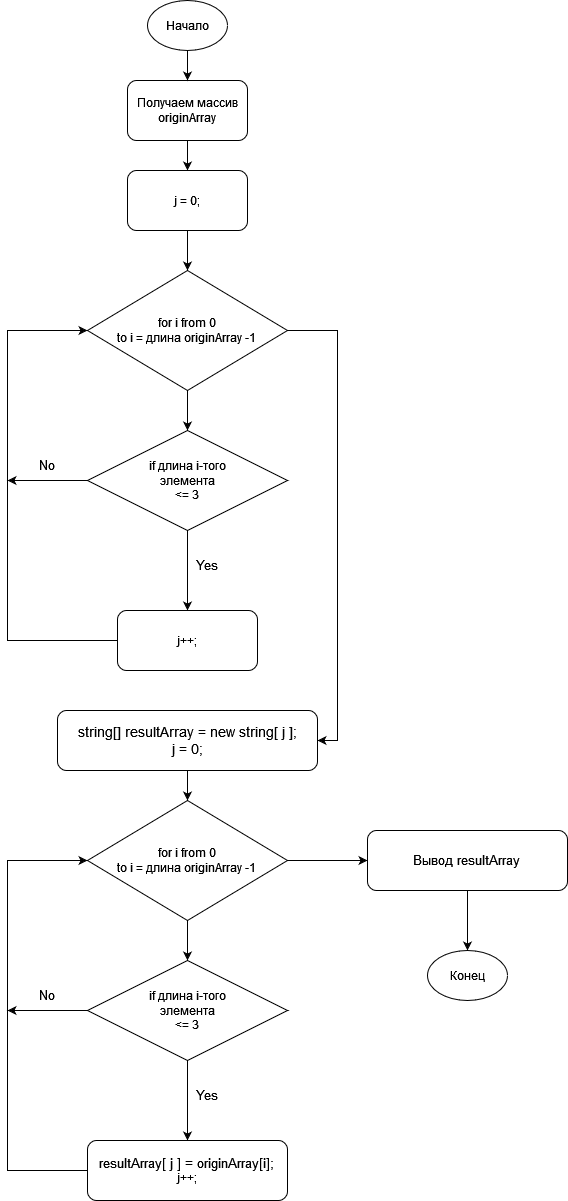

The diagram above was exported from draw.io. Its source (the exported page's mxGraphModel, read from the mxfile embedded in the PNG):
<mxGraphModel dx="1434" dy="782" grid="1" gridSize="10" guides="1" tooltips="1" connect="1" arrows="1" fold="1" page="1" pageScale="1" pageWidth="827" pageHeight="1169" math="0" shadow="0">
  <root>
    <mxCell id="0" />
    <mxCell id="1" parent="0" />
    <mxCell id="BSP6VwVLPUunKmazopuQ-11" value="" style="edgeStyle=orthogonalEdgeStyle;rounded=0;orthogonalLoop=1;jettySize=auto;html=1;fontSize=13;" edge="1" parent="1" source="BSP6VwVLPUunKmazopuQ-1" target="BSP6VwVLPUunKmazopuQ-8">
      <mxGeometry relative="1" as="geometry" />
    </mxCell>
    <mxCell id="BSP6VwVLPUunKmazopuQ-1" value="&lt;div&gt;Получаем массив&lt;/div&gt;&lt;div&gt;originArray&lt;br&gt;&lt;/div&gt;" style="rounded=1;whiteSpace=wrap;html=1;" vertex="1" parent="1">
      <mxGeometry x="200" y="90" width="120" height="60" as="geometry" />
    </mxCell>
    <mxCell id="BSP6VwVLPUunKmazopuQ-13" value="" style="edgeStyle=orthogonalEdgeStyle;rounded=0;orthogonalLoop=1;jettySize=auto;html=1;fontSize=13;" edge="1" parent="1" source="BSP6VwVLPUunKmazopuQ-2" target="BSP6VwVLPUunKmazopuQ-7">
      <mxGeometry relative="1" as="geometry" />
    </mxCell>
    <mxCell id="BSP6VwVLPUunKmazopuQ-24" value="" style="edgeStyle=orthogonalEdgeStyle;rounded=0;orthogonalLoop=1;jettySize=auto;html=1;fontSize=13;" edge="1" parent="1" source="BSP6VwVLPUunKmazopuQ-2" target="BSP6VwVLPUunKmazopuQ-23">
      <mxGeometry relative="1" as="geometry" />
    </mxCell>
    <mxCell id="BSP6VwVLPUunKmazopuQ-2" value="&lt;div&gt;for i from 0&lt;/div&gt;&lt;div&gt;to i = длина originArray -1&lt;br&gt;&lt;/div&gt;" style="rhombus;whiteSpace=wrap;html=1;" vertex="1" parent="1">
      <mxGeometry x="160" y="810" width="200" height="120" as="geometry" />
    </mxCell>
    <mxCell id="BSP6VwVLPUunKmazopuQ-10" value="" style="edgeStyle=orthogonalEdgeStyle;rounded=0;orthogonalLoop=1;jettySize=auto;html=1;fontSize=13;" edge="1" parent="1" source="BSP6VwVLPUunKmazopuQ-5" target="BSP6VwVLPUunKmazopuQ-1">
      <mxGeometry relative="1" as="geometry" />
    </mxCell>
    <mxCell id="BSP6VwVLPUunKmazopuQ-5" value="Начало" style="ellipse;whiteSpace=wrap;html=1;" vertex="1" parent="1">
      <mxGeometry x="220" y="10" width="80" height="50" as="geometry" />
    </mxCell>
    <mxCell id="BSP6VwVLPUunKmazopuQ-14" value="" style="edgeStyle=orthogonalEdgeStyle;rounded=0;orthogonalLoop=1;jettySize=auto;html=1;fontSize=13;" edge="1" parent="1" source="BSP6VwVLPUunKmazopuQ-7" target="BSP6VwVLPUunKmazopuQ-9">
      <mxGeometry relative="1" as="geometry" />
    </mxCell>
    <mxCell id="BSP6VwVLPUunKmazopuQ-21" style="edgeStyle=orthogonalEdgeStyle;rounded=0;orthogonalLoop=1;jettySize=auto;html=1;fontSize=13;" edge="1" parent="1" source="BSP6VwVLPUunKmazopuQ-7">
      <mxGeometry relative="1" as="geometry">
        <mxPoint x="80" y="1020" as="targetPoint" />
      </mxGeometry>
    </mxCell>
    <mxCell id="BSP6VwVLPUunKmazopuQ-7" value="&lt;div&gt;if длина i-того&lt;/div&gt;&lt;div&gt;элемента&lt;/div&gt;&lt;div&gt;&amp;lt;= 3&lt;br&gt;&lt;/div&gt;" style="rhombus;whiteSpace=wrap;html=1;" vertex="1" parent="1">
      <mxGeometry x="160" y="970" width="200" height="100" as="geometry" />
    </mxCell>
    <mxCell id="BSP6VwVLPUunKmazopuQ-36" value="" style="edgeStyle=orthogonalEdgeStyle;rounded=0;orthogonalLoop=1;jettySize=auto;html=1;fontSize=13;" edge="1" parent="1" source="BSP6VwVLPUunKmazopuQ-8" target="BSP6VwVLPUunKmazopuQ-28">
      <mxGeometry relative="1" as="geometry" />
    </mxCell>
    <mxCell id="BSP6VwVLPUunKmazopuQ-8" value="&lt;div&gt;j = 0;&lt;br&gt;&lt;/div&gt;" style="rounded=1;whiteSpace=wrap;html=1;" vertex="1" parent="1">
      <mxGeometry x="200" y="180" width="120" height="60" as="geometry" />
    </mxCell>
    <mxCell id="BSP6VwVLPUunKmazopuQ-20" style="edgeStyle=orthogonalEdgeStyle;rounded=0;orthogonalLoop=1;jettySize=auto;html=1;entryX=0;entryY=0.5;entryDx=0;entryDy=0;fontSize=13;" edge="1" parent="1" source="BSP6VwVLPUunKmazopuQ-9" target="BSP6VwVLPUunKmazopuQ-2">
      <mxGeometry relative="1" as="geometry">
        <Array as="points">
          <mxPoint x="80" y="1180" />
          <mxPoint x="80" y="870" />
        </Array>
      </mxGeometry>
    </mxCell>
    <mxCell id="BSP6VwVLPUunKmazopuQ-9" value="&lt;div&gt;&lt;font style=&quot;font-size: 13px;&quot;&gt;resultArray[ j ] = originArray[i];&lt;br&gt;&lt;/font&gt;&lt;/div&gt;&lt;div&gt;j++;&lt;/div&gt;" style="rounded=1;whiteSpace=wrap;html=1;" vertex="1" parent="1">
      <mxGeometry x="160" y="1150" width="200" height="60" as="geometry" />
    </mxCell>
    <mxCell id="BSP6VwVLPUunKmazopuQ-19" value="&lt;div&gt;Yes&lt;/div&gt;" style="text;html=1;strokeColor=none;fillColor=none;align=center;verticalAlign=middle;whiteSpace=wrap;rounded=0;fontSize=13;" vertex="1" parent="1">
      <mxGeometry x="250" y="1090" width="60" height="30" as="geometry" />
    </mxCell>
    <mxCell id="BSP6VwVLPUunKmazopuQ-22" value="No" style="text;html=1;strokeColor=none;fillColor=none;align=center;verticalAlign=middle;whiteSpace=wrap;rounded=0;fontSize=13;" vertex="1" parent="1">
      <mxGeometry x="90" y="990" width="60" height="30" as="geometry" />
    </mxCell>
    <mxCell id="BSP6VwVLPUunKmazopuQ-26" value="" style="edgeStyle=orthogonalEdgeStyle;rounded=0;orthogonalLoop=1;jettySize=auto;html=1;fontSize=13;" edge="1" parent="1" source="BSP6VwVLPUunKmazopuQ-23" target="BSP6VwVLPUunKmazopuQ-25">
      <mxGeometry relative="1" as="geometry" />
    </mxCell>
    <mxCell id="BSP6VwVLPUunKmazopuQ-23" value="&lt;div&gt;&lt;font style=&quot;font-size: 13px;&quot;&gt;Вывод resultArray&lt;br&gt;&lt;/font&gt;&lt;/div&gt;" style="rounded=1;whiteSpace=wrap;html=1;" vertex="1" parent="1">
      <mxGeometry x="440" y="840" width="200" height="60" as="geometry" />
    </mxCell>
    <mxCell id="BSP6VwVLPUunKmazopuQ-25" value="Конец" style="ellipse;whiteSpace=wrap;html=1;" vertex="1" parent="1">
      <mxGeometry x="500" y="960" width="80" height="50" as="geometry" />
    </mxCell>
    <mxCell id="BSP6VwVLPUunKmazopuQ-27" value="" style="edgeStyle=orthogonalEdgeStyle;rounded=0;orthogonalLoop=1;jettySize=auto;html=1;fontSize=13;" edge="1" source="BSP6VwVLPUunKmazopuQ-28" target="BSP6VwVLPUunKmazopuQ-31" parent="1">
      <mxGeometry relative="1" as="geometry" />
    </mxCell>
    <mxCell id="BSP6VwVLPUunKmazopuQ-38" style="edgeStyle=orthogonalEdgeStyle;rounded=0;orthogonalLoop=1;jettySize=auto;html=1;entryX=1;entryY=0.5;entryDx=0;entryDy=0;fontSize=14;" edge="1" parent="1" source="BSP6VwVLPUunKmazopuQ-28" target="BSP6VwVLPUunKmazopuQ-37">
      <mxGeometry relative="1" as="geometry">
        <Array as="points">
          <mxPoint x="410" y="340" />
          <mxPoint x="410" y="750" />
        </Array>
      </mxGeometry>
    </mxCell>
    <mxCell id="BSP6VwVLPUunKmazopuQ-28" value="&lt;div&gt;for i from 0&lt;/div&gt;&lt;div&gt;to i = длина originArray -1&lt;br&gt;&lt;/div&gt;" style="rhombus;whiteSpace=wrap;html=1;" vertex="1" parent="1">
      <mxGeometry x="160" y="280" width="200" height="120" as="geometry" />
    </mxCell>
    <mxCell id="BSP6VwVLPUunKmazopuQ-29" value="" style="edgeStyle=orthogonalEdgeStyle;rounded=0;orthogonalLoop=1;jettySize=auto;html=1;fontSize=13;" edge="1" source="BSP6VwVLPUunKmazopuQ-31" target="BSP6VwVLPUunKmazopuQ-33" parent="1">
      <mxGeometry relative="1" as="geometry" />
    </mxCell>
    <mxCell id="BSP6VwVLPUunKmazopuQ-30" style="edgeStyle=orthogonalEdgeStyle;rounded=0;orthogonalLoop=1;jettySize=auto;html=1;fontSize=13;" edge="1" source="BSP6VwVLPUunKmazopuQ-31" parent="1">
      <mxGeometry relative="1" as="geometry">
        <mxPoint x="80" y="490" as="targetPoint" />
      </mxGeometry>
    </mxCell>
    <mxCell id="BSP6VwVLPUunKmazopuQ-31" value="&lt;div&gt;if длина i-того&lt;/div&gt;&lt;div&gt;элемента&lt;/div&gt;&lt;div&gt;&amp;lt;= 3&lt;br&gt;&lt;/div&gt;" style="rhombus;whiteSpace=wrap;html=1;" vertex="1" parent="1">
      <mxGeometry x="160" y="440" width="200" height="100" as="geometry" />
    </mxCell>
    <mxCell id="BSP6VwVLPUunKmazopuQ-32" style="edgeStyle=orthogonalEdgeStyle;rounded=0;orthogonalLoop=1;jettySize=auto;html=1;entryX=0;entryY=0.5;entryDx=0;entryDy=0;fontSize=13;" edge="1" source="BSP6VwVLPUunKmazopuQ-33" target="BSP6VwVLPUunKmazopuQ-28" parent="1">
      <mxGeometry relative="1" as="geometry">
        <Array as="points">
          <mxPoint x="80" y="650" />
          <mxPoint x="80" y="340" />
        </Array>
      </mxGeometry>
    </mxCell>
    <mxCell id="BSP6VwVLPUunKmazopuQ-33" value="&lt;div&gt;j++;&lt;/div&gt;" style="rounded=1;whiteSpace=wrap;html=1;" vertex="1" parent="1">
      <mxGeometry x="190" y="620" width="140" height="60" as="geometry" />
    </mxCell>
    <mxCell id="BSP6VwVLPUunKmazopuQ-34" value="&lt;div&gt;Yes&lt;/div&gt;" style="text;html=1;strokeColor=none;fillColor=none;align=center;verticalAlign=middle;whiteSpace=wrap;rounded=0;fontSize=13;" vertex="1" parent="1">
      <mxGeometry x="250" y="560" width="60" height="30" as="geometry" />
    </mxCell>
    <mxCell id="BSP6VwVLPUunKmazopuQ-35" value="No" style="text;html=1;strokeColor=none;fillColor=none;align=center;verticalAlign=middle;whiteSpace=wrap;rounded=0;fontSize=13;" vertex="1" parent="1">
      <mxGeometry x="90" y="460" width="60" height="30" as="geometry" />
    </mxCell>
    <mxCell id="BSP6VwVLPUunKmazopuQ-39" value="" style="edgeStyle=orthogonalEdgeStyle;rounded=0;orthogonalLoop=1;jettySize=auto;html=1;fontSize=14;" edge="1" parent="1" source="BSP6VwVLPUunKmazopuQ-37" target="BSP6VwVLPUunKmazopuQ-2">
      <mxGeometry relative="1" as="geometry" />
    </mxCell>
    <mxCell id="BSP6VwVLPUunKmazopuQ-37" value="&lt;div style=&quot;font-size: 14px;&quot;&gt;string[] resultArray = new string[ &lt;font style=&quot;font-size: 14px;&quot;&gt;j&lt;/font&gt; ];&lt;/div&gt;&lt;div style=&quot;font-size: 14px;&quot;&gt;j = 0;&lt;/div&gt;" style="rounded=1;whiteSpace=wrap;html=1;" vertex="1" parent="1">
      <mxGeometry x="130" y="720" width="260" height="60" as="geometry" />
    </mxCell>
  </root>
</mxGraphModel>